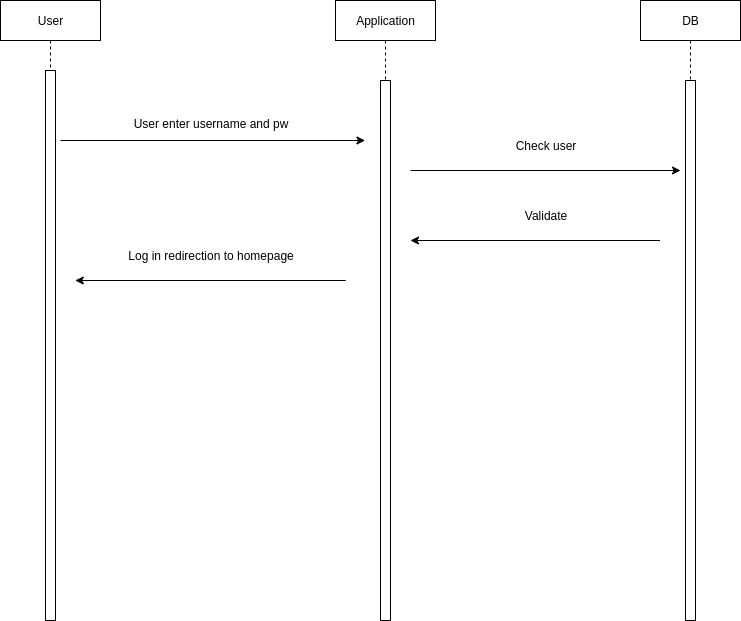

The diagram above was exported from draw.io. Its source (the exported page's mxGraphModel, read from the mxfile embedded in the PNG):
<mxGraphModel dx="1665" dy="798" grid="1" gridSize="10" guides="1" tooltips="1" connect="1" arrows="1" fold="1" page="1" pageScale="1" pageWidth="850" pageHeight="1100" math="0" shadow="0">
  <root>
    <mxCell id="0" />
    <mxCell id="1" parent="0" />
    <mxCell id="aM9ryv3xv72pqoxQDRHE-1" value="User" style="shape=umlLifeline;perimeter=lifelinePerimeter;whiteSpace=wrap;html=1;container=0;dropTarget=0;collapsible=0;recursiveResize=0;outlineConnect=0;portConstraint=eastwest;newEdgeStyle={&quot;edgeStyle&quot;:&quot;elbowEdgeStyle&quot;,&quot;elbow&quot;:&quot;vertical&quot;,&quot;curved&quot;:0,&quot;rounded&quot;:0};" parent="1" vertex="1">
      <mxGeometry x="40" y="40" width="100" height="620" as="geometry" />
    </mxCell>
    <mxCell id="aM9ryv3xv72pqoxQDRHE-2" value="" style="html=1;points=[];perimeter=orthogonalPerimeter;outlineConnect=0;targetShapes=umlLifeline;portConstraint=eastwest;newEdgeStyle={&quot;edgeStyle&quot;:&quot;elbowEdgeStyle&quot;,&quot;elbow&quot;:&quot;vertical&quot;,&quot;curved&quot;:0,&quot;rounded&quot;:0};" parent="aM9ryv3xv72pqoxQDRHE-1" vertex="1">
      <mxGeometry x="45" y="70" width="10" height="550" as="geometry" />
    </mxCell>
    <mxCell id="aM9ryv3xv72pqoxQDRHE-5" value="Application" style="shape=umlLifeline;perimeter=lifelinePerimeter;whiteSpace=wrap;html=1;container=0;dropTarget=0;collapsible=0;recursiveResize=0;outlineConnect=0;portConstraint=eastwest;newEdgeStyle={&quot;edgeStyle&quot;:&quot;elbowEdgeStyle&quot;,&quot;elbow&quot;:&quot;vertical&quot;,&quot;curved&quot;:0,&quot;rounded&quot;:0};" parent="1" vertex="1">
      <mxGeometry x="375" y="40" width="100" height="620" as="geometry" />
    </mxCell>
    <mxCell id="aM9ryv3xv72pqoxQDRHE-6" value="" style="html=1;points=[];perimeter=orthogonalPerimeter;outlineConnect=0;targetShapes=umlLifeline;portConstraint=eastwest;newEdgeStyle={&quot;edgeStyle&quot;:&quot;elbowEdgeStyle&quot;,&quot;elbow&quot;:&quot;vertical&quot;,&quot;curved&quot;:0,&quot;rounded&quot;:0};" parent="aM9ryv3xv72pqoxQDRHE-5" vertex="1">
      <mxGeometry x="45" y="80" width="10" height="540" as="geometry" />
    </mxCell>
    <mxCell id="msIuOFbeDJD51XbGOauc-4" value="DB" style="shape=umlLifeline;perimeter=lifelinePerimeter;whiteSpace=wrap;html=1;container=0;dropTarget=0;collapsible=0;recursiveResize=0;outlineConnect=0;portConstraint=eastwest;newEdgeStyle={&quot;edgeStyle&quot;:&quot;elbowEdgeStyle&quot;,&quot;elbow&quot;:&quot;vertical&quot;,&quot;curved&quot;:0,&quot;rounded&quot;:0};" parent="1" vertex="1">
      <mxGeometry x="680" y="40" width="100" height="620" as="geometry" />
    </mxCell>
    <mxCell id="msIuOFbeDJD51XbGOauc-5" value="" style="html=1;points=[];perimeter=orthogonalPerimeter;outlineConnect=0;targetShapes=umlLifeline;portConstraint=eastwest;newEdgeStyle={&quot;edgeStyle&quot;:&quot;elbowEdgeStyle&quot;,&quot;elbow&quot;:&quot;vertical&quot;,&quot;curved&quot;:0,&quot;rounded&quot;:0};" parent="msIuOFbeDJD51XbGOauc-4" vertex="1">
      <mxGeometry x="45" y="80" width="10" height="540" as="geometry" />
    </mxCell>
    <mxCell id="999FqZI8Q9xfLa7ozACO-1" value="" style="endArrow=classic;html=1;rounded=0;" parent="1" edge="1">
      <mxGeometry width="50" height="50" relative="1" as="geometry">
        <mxPoint x="100" y="180" as="sourcePoint" />
        <mxPoint x="404.5" y="180" as="targetPoint" />
      </mxGeometry>
    </mxCell>
    <mxCell id="999FqZI8Q9xfLa7ozACO-2" value="" style="endArrow=classic;html=1;rounded=0;" parent="1" edge="1">
      <mxGeometry width="50" height="50" relative="1" as="geometry">
        <mxPoint x="699.5" y="280" as="sourcePoint" />
        <mxPoint x="450" y="280" as="targetPoint" />
      </mxGeometry>
    </mxCell>
    <mxCell id="999FqZI8Q9xfLa7ozACO-3" value="User enter username and pw" style="text;html=1;align=center;verticalAlign=middle;resizable=0;points=[];autosize=1;strokeColor=none;fillColor=none;" parent="1" vertex="1">
      <mxGeometry x="160" y="148" width="180" height="30" as="geometry" />
    </mxCell>
    <mxCell id="999FqZI8Q9xfLa7ozACO-4" value="Validate" style="text;html=1;align=center;verticalAlign=middle;resizable=0;points=[];autosize=1;strokeColor=none;fillColor=none;" parent="1" vertex="1">
      <mxGeometry x="550" y="240" width="70" height="30" as="geometry" />
    </mxCell>
    <mxCell id="TaFAID3LF1BHhXdvjfP4-1" value="" style="endArrow=classic;html=1;rounded=0;" parent="1" edge="1">
      <mxGeometry width="50" height="50" relative="1" as="geometry">
        <mxPoint x="385.25" y="320" as="sourcePoint" />
        <mxPoint x="114.75" y="320" as="targetPoint" />
      </mxGeometry>
    </mxCell>
    <mxCell id="TaFAID3LF1BHhXdvjfP4-2" value="Log in redirection to homepage" style="text;html=1;align=center;verticalAlign=middle;resizable=0;points=[];autosize=1;strokeColor=none;fillColor=none;" parent="1" vertex="1">
      <mxGeometry x="155" y="280" width="190" height="30" as="geometry" />
    </mxCell>
    <mxCell id="METIvsBAU5y2qcnR8blm-1" value="Check user" style="text;html=1;align=center;verticalAlign=middle;resizable=0;points=[];autosize=1;strokeColor=none;fillColor=none;" vertex="1" parent="1">
      <mxGeometry x="545" y="170" width="80" height="30" as="geometry" />
    </mxCell>
    <mxCell id="METIvsBAU5y2qcnR8blm-2" value="" style="endArrow=classic;html=1;rounded=0;" edge="1" parent="1">
      <mxGeometry width="50" height="50" relative="1" as="geometry">
        <mxPoint x="450" y="210" as="sourcePoint" />
        <mxPoint x="720" y="210" as="targetPoint" />
      </mxGeometry>
    </mxCell>
  </root>
</mxGraphModel>